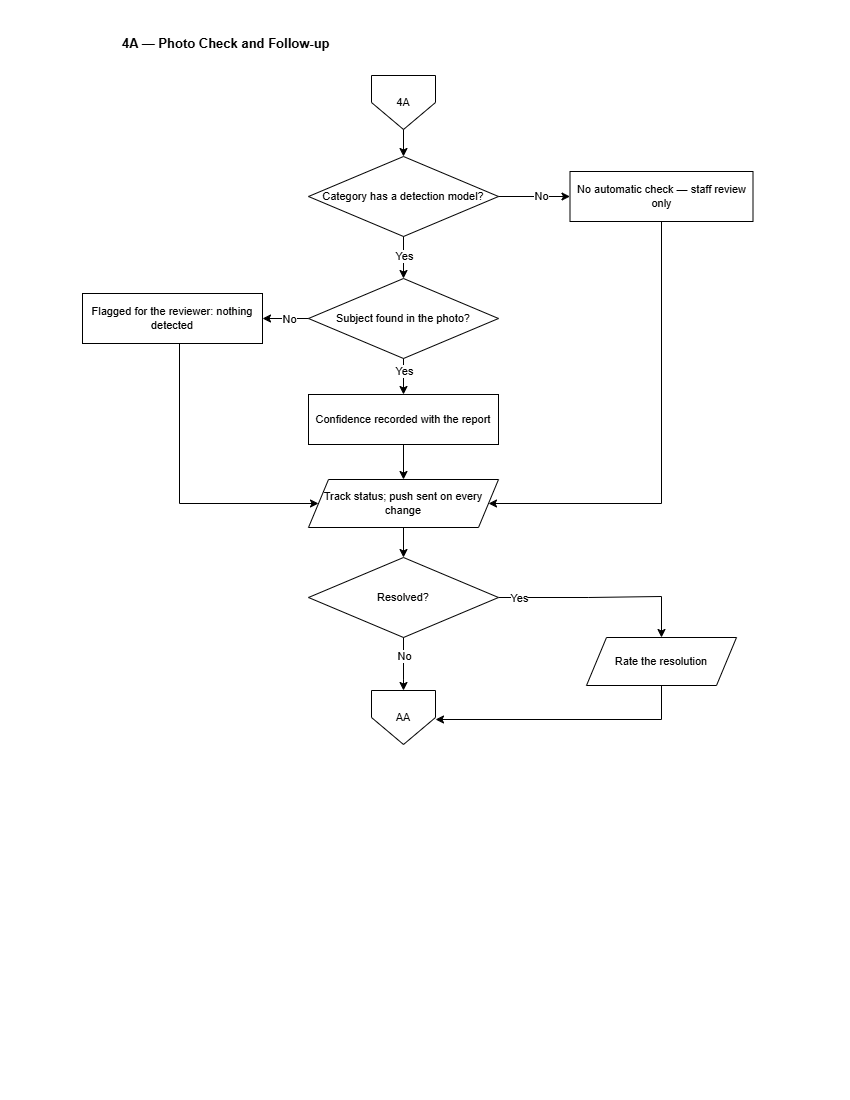

The diagram above was exported from draw.io. Its source (the exported page's mxGraphModel, read from the mxfile embedded in the PNG):
<mxGraphModel dx="2060" dy="1068" grid="0" gridSize="10" guides="1" tooltips="1" connect="1" arrows="1" fold="1" page="1" pageScale="1" pageWidth="850" pageHeight="1100" math="0" shadow="0">
  <root>
    <mxCell id="0" />
    <mxCell id="1" parent="0" />
    <mxCell id="C4A-title" parent="1" style="text;html=1;align=left;verticalAlign=middle;strokeColor=none;fillColor=none;fontSize=13;fontStyle=1;labelBackgroundColor=none;" value="4A — Photo Check and Follow-up" vertex="1">
      <mxGeometry height="26" width="700" x="120" y="30" as="geometry" />
    </mxCell>
    <mxCell id="C4A-i" parent="1" style="shape=offPageConnector;whiteSpace=wrap;html=1;size=0.5;fontSize=11;labelBackgroundColor=none;" value="4A" vertex="1">
      <mxGeometry height="54" width="64" x="371" y="75" as="geometry" />
    </mxCell>
    <mxCell id="O3F5HMJJfbomCINhjQdg-5" edge="1" parent="1" source="C4A-run" style="edgeStyle=orthogonalEdgeStyle;rounded=0;orthogonalLoop=1;jettySize=auto;html=1;entryX=0;entryY=0.5;entryDx=0;entryDy=0;" target="C4A-none">
      <mxGeometry relative="1" as="geometry" />
    </mxCell>
    <mxCell id="O3F5HMJJfbomCINhjQdg-6" connectable="0" parent="O3F5HMJJfbomCINhjQdg-5" style="edgeLabel;html=1;align=center;verticalAlign=middle;resizable=0;points=[];" value="No" vertex="1">
      <mxGeometry relative="1" x="0.165" y="1" as="geometry">
        <mxPoint as="offset" />
      </mxGeometry>
    </mxCell>
    <mxCell id="C4A-run" parent="1" style="rhombus;whiteSpace=wrap;html=1;fontSize=11;labelBackgroundColor=none;" value="Category has a&amp;#10;detection model?" vertex="1">
      <mxGeometry height="80" width="190" x="308" y="156" as="geometry" />
    </mxCell>
    <mxCell id="C4A-none" parent="1" style="rounded=0;whiteSpace=wrap;html=1;fontSize=11;labelBackgroundColor=none;" value="No automatic check —&amp;#10;staff review only" vertex="1">
      <mxGeometry height="50" width="183" x="569.5" y="171" as="geometry" />
    </mxCell>
    <mxCell id="C4A-det" parent="1" style="rhombus;whiteSpace=wrap;html=1;fontSize=11;labelBackgroundColor=none;" value="Subject found in&amp;#10;the photo?" vertex="1">
      <mxGeometry height="80" width="190" x="308" y="278" as="geometry" />
    </mxCell>
    <mxCell id="C4A-flag" parent="1" style="rounded=0;whiteSpace=wrap;html=1;fontSize=11;labelBackgroundColor=none;" value="Flagged for the reviewer:&amp;#10;nothing detected" vertex="1">
      <mxGeometry height="50" width="180" x="82" y="293" as="geometry" />
    </mxCell>
    <mxCell id="C4A-okd" parent="1" style="rounded=0;whiteSpace=wrap;html=1;fontSize=11;labelBackgroundColor=none;" value="Confidence recorded&amp;#10;with the report" vertex="1">
      <mxGeometry height="50" width="190" x="308" y="394" as="geometry" />
    </mxCell>
    <mxCell id="C4A-trk" parent="1" style="shape=parallelogram;perimeter=parallelogramPerimeter;fixedSize=1;whiteSpace=wrap;html=1;fontSize=11;labelBackgroundColor=none;" value="Track status; push sent&amp;#10;on every change" vertex="1">
      <mxGeometry height="48" width="190" x="308" y="479" as="geometry" />
    </mxCell>
    <mxCell id="O3F5HMJJfbomCINhjQdg-12" edge="1" parent="1" source="C4A-res" style="edgeStyle=orthogonalEdgeStyle;rounded=0;orthogonalLoop=1;jettySize=auto;html=1;entryX=0.5;entryY=0;entryDx=0;entryDy=0;" target="C4A-rate">
      <mxGeometry relative="1" as="geometry">
        <Array as="points">
          <mxPoint x="587.8" y="597" />
          <mxPoint x="661" y="596.07" />
        </Array>
        <mxPoint x="677.52" y="597" as="targetPoint" />
      </mxGeometry>
    </mxCell>
    <mxCell id="O3F5HMJJfbomCINhjQdg-13" connectable="0" parent="O3F5HMJJfbomCINhjQdg-12" style="edgeLabel;html=1;align=center;verticalAlign=middle;resizable=0;points=[];" value="Yes" vertex="1">
      <mxGeometry relative="1" x="-0.7973" as="geometry">
        <mxPoint as="offset" />
      </mxGeometry>
    </mxCell>
    <mxCell id="C4A-res" parent="1" style="rhombus;whiteSpace=wrap;html=1;fontSize=11;labelBackgroundColor=none;" value="Resolved?" vertex="1">
      <mxGeometry height="80" width="190" x="308" y="557" as="geometry" />
    </mxCell>
    <mxCell id="C4A-rate" parent="1" style="shape=parallelogram;perimeter=parallelogramPerimeter;fixedSize=1;whiteSpace=wrap;html=1;fontSize=11;labelBackgroundColor=none;" value="Rate the resolution" vertex="1">
      <mxGeometry height="48" width="150" x="586" y="637" as="geometry" />
    </mxCell>
    <mxCell id="C4A-o" parent="1" style="shape=offPageConnector;whiteSpace=wrap;html=1;size=0.5;fontSize=11;labelBackgroundColor=none;" value="AA" vertex="1">
      <mxGeometry height="54" width="64" x="371" y="690" as="geometry" />
    </mxCell>
    <mxCell id="C4A-e0" edge="1" parent="1" source="C4A-i" style="edgeStyle=orthogonalEdgeStyle;rounded=0;html=1;endArrow=classic;fontSize=10;labelBackgroundColor=none;fontColor=default;" target="C4A-run" value="">
      <mxGeometry relative="1" as="geometry" />
    </mxCell>
    <mxCell id="C4A-e2" edge="1" parent="1" source="C4A-none" style="edgeStyle=orthogonalEdgeStyle;rounded=0;html=1;endArrow=classic;fontSize=10;labelBackgroundColor=none;fontColor=default;" target="C4A-trk" value="">
      <mxGeometry relative="1" as="geometry">
        <Array as="points">
          <mxPoint x="661" y="503" />
        </Array>
      </mxGeometry>
    </mxCell>
    <mxCell id="C4A-e3" edge="1" parent="1" source="C4A-run" style="edgeStyle=orthogonalEdgeStyle;rounded=0;html=1;endArrow=classic;fontSize=10;entryX=0.5;entryY=0;entryDx=0;entryDy=0;labelBackgroundColor=none;fontColor=default;" target="C4A-det" value="">
      <mxGeometry relative="1" x="-0.5752" as="geometry">
        <mxPoint as="offset" />
      </mxGeometry>
    </mxCell>
    <mxCell id="O3F5HMJJfbomCINhjQdg-7" connectable="0" parent="C4A-e3" style="edgeLabel;html=1;align=center;verticalAlign=middle;resizable=0;points=[];" value="Yes" vertex="1">
      <mxGeometry relative="1" x="-0.3014" as="geometry">
        <mxPoint y="5" as="offset" />
      </mxGeometry>
    </mxCell>
    <mxCell id="C4A-e4" edge="1" parent="1" source="C4A-det" style="edgeStyle=orthogonalEdgeStyle;rounded=0;html=1;endArrow=classic;fontSize=10;labelBackgroundColor=none;fontColor=default;" target="C4A-flag" value="">
      <mxGeometry relative="1" as="geometry" />
    </mxCell>
    <mxCell id="O3F5HMJJfbomCINhjQdg-8" connectable="0" parent="C4A-e4" style="edgeLabel;html=1;align=center;verticalAlign=middle;resizable=0;points=[];" value="No" vertex="1">
      <mxGeometry relative="1" x="-0.5522" y="-1" as="geometry">
        <mxPoint x="-10" y="1" as="offset" />
      </mxGeometry>
    </mxCell>
    <mxCell id="C4A-e5" edge="1" parent="1" source="C4A-flag" style="edgeStyle=orthogonalEdgeStyle;rounded=0;html=1;endArrow=classic;fontSize=10;labelBackgroundColor=none;fontColor=default;exitX=0.5;exitY=1;exitDx=0;exitDy=0;entryX=0;entryY=0.5;entryDx=0;entryDy=0;" target="C4A-trk" value="">
      <mxGeometry relative="1" as="geometry">
        <Array as="points">
          <mxPoint x="179" y="503" />
        </Array>
      </mxGeometry>
    </mxCell>
    <mxCell id="C4A-e6" edge="1" parent="1" source="C4A-det" style="edgeStyle=orthogonalEdgeStyle;rounded=0;html=1;endArrow=classic;fontSize=10;labelBackgroundColor=none;fontColor=default;" target="C4A-okd" value="">
      <mxGeometry relative="1" as="geometry" />
    </mxCell>
    <mxCell id="O3F5HMJJfbomCINhjQdg-9" connectable="0" parent="C4A-e6" style="edgeLabel;html=1;align=center;verticalAlign=middle;resizable=0;points=[];" value="Yes" vertex="1">
      <mxGeometry relative="1" x="-0.3538" as="geometry">
        <mxPoint as="offset" />
      </mxGeometry>
    </mxCell>
    <mxCell id="C4A-e7" edge="1" parent="1" source="C4A-okd" style="edgeStyle=orthogonalEdgeStyle;rounded=0;html=1;endArrow=classic;fontSize=10;labelBackgroundColor=none;fontColor=default;" target="C4A-trk" value="">
      <mxGeometry relative="1" as="geometry" />
    </mxCell>
    <mxCell id="C4A-e8" edge="1" parent="1" source="C4A-trk" style="edgeStyle=orthogonalEdgeStyle;rounded=0;html=1;endArrow=classic;fontSize=10;labelBackgroundColor=none;fontColor=default;" target="C4A-res" value="">
      <mxGeometry relative="1" as="geometry" />
    </mxCell>
    <mxCell id="C4A-e10" edge="1" parent="1" source="C4A-rate" style="edgeStyle=orthogonalEdgeStyle;rounded=0;html=1;endArrow=classic;fontSize=10;labelBackgroundColor=none;fontColor=default;exitX=0.5;exitY=1;exitDx=0;exitDy=0;" target="C4A-o" value="">
      <mxGeometry relative="1" as="geometry">
        <Array as="points">
          <mxPoint x="661" y="719" />
        </Array>
      </mxGeometry>
    </mxCell>
    <mxCell id="C4A-e11" edge="1" parent="1" source="C4A-res" style="edgeStyle=orthogonalEdgeStyle;rounded=0;html=1;endArrow=classic;fontSize=10;labelBackgroundColor=none;fontColor=default;" target="C4A-o" value="">
      <mxGeometry relative="1" as="geometry">
        <Array as="points">
          <mxPoint x="403" y="678.5" />
          <mxPoint x="403" y="678.5" />
        </Array>
      </mxGeometry>
    </mxCell>
    <mxCell id="O3F5HMJJfbomCINhjQdg-11" connectable="0" parent="C4A-e11" style="edgeLabel;html=1;align=center;verticalAlign=middle;resizable=0;points=[];" value="No" vertex="1">
      <mxGeometry relative="1" x="-0.3524" as="geometry">
        <mxPoint as="offset" />
      </mxGeometry>
    </mxCell>
  </root>
</mxGraphModel>